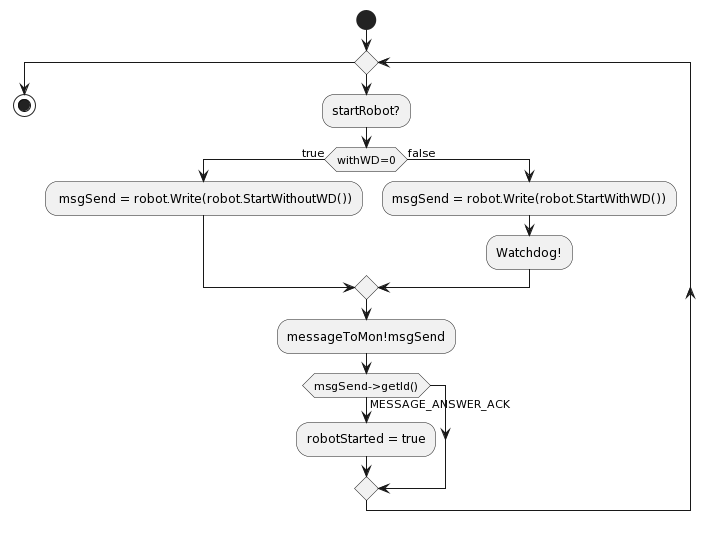

The diagram above was rendered by PlantUML. Its source (embedded in the PNG):
@startuml
start

while()


:startRobot?;

if(withWD=0) then (true)
: msgSend = robot.Write(robot.StartWithoutWD());
else (false)
:msgSend = robot.Write(robot.StartWithWD());
:Watchdog!;
endif

:messageToMon!msgSend;
if (msgSend->getId()) then
->MESSAGE_ANSWER_ACK;
:robotStarted = true;
else ()

endif
endwhile
stop
@enduml